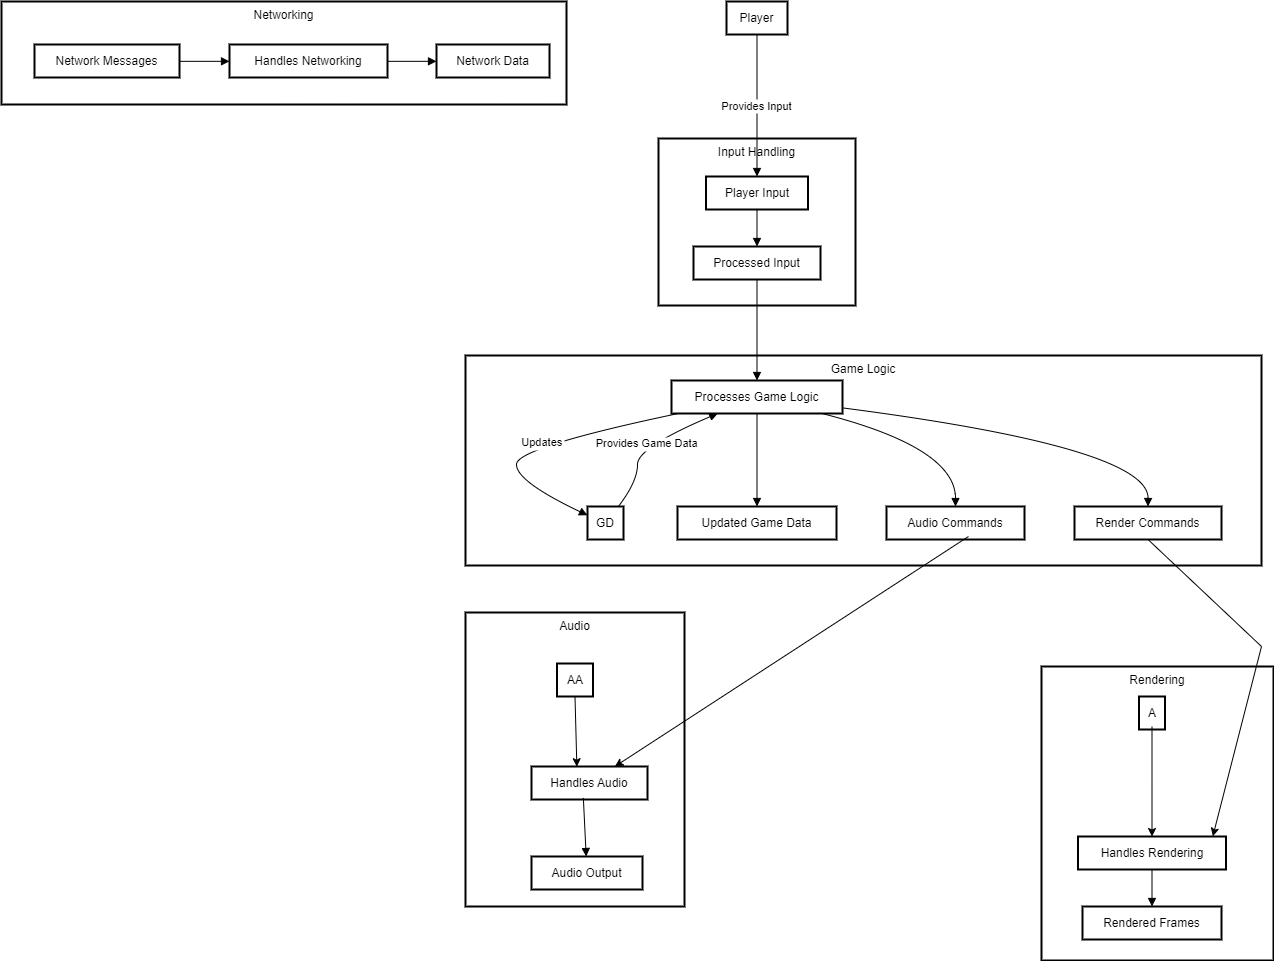

The diagram above was exported from draw.io. Its source (the exported page's mxGraphModel, read from the mxfile embedded in the PNG):
<mxGraphModel dx="1877" dy="565" grid="1" gridSize="10" guides="1" tooltips="1" connect="1" arrows="1" fold="1" page="1" pageScale="1" pageWidth="827" pageHeight="1169" math="0" shadow="0">
  <root>
    <mxCell id="0" />
    <mxCell id="1" parent="0" />
    <mxCell id="eQulgj2X6s7Qq9tELA9M-1" value="Networking" style="whiteSpace=wrap;strokeWidth=2;verticalAlign=top;" vertex="1" parent="1">
      <mxGeometry x="-90" y="55" width="565" height="103" as="geometry" />
    </mxCell>
    <mxCell id="eQulgj2X6s7Qq9tELA9M-2" value="Handles Networking" style="whiteSpace=wrap;strokeWidth=2;" vertex="1" parent="eQulgj2X6s7Qq9tELA9M-1">
      <mxGeometry x="228" y="43" width="158" height="33" as="geometry" />
    </mxCell>
    <mxCell id="eQulgj2X6s7Qq9tELA9M-3" value="Network Messages" style="whiteSpace=wrap;strokeWidth=2;" vertex="1" parent="eQulgj2X6s7Qq9tELA9M-1">
      <mxGeometry x="33" y="43" width="145" height="33" as="geometry" />
    </mxCell>
    <mxCell id="eQulgj2X6s7Qq9tELA9M-4" value="Network Data" style="whiteSpace=wrap;strokeWidth=2;" vertex="1" parent="eQulgj2X6s7Qq9tELA9M-1">
      <mxGeometry x="435" y="43" width="113" height="33" as="geometry" />
    </mxCell>
    <mxCell id="eQulgj2X6s7Qq9tELA9M-5" value="" style="curved=1;startArrow=none;endArrow=block;exitX=1;exitY=0.51;entryX=0;entryY=0.51;rounded=0;" edge="1" parent="eQulgj2X6s7Qq9tELA9M-1" source="eQulgj2X6s7Qq9tELA9M-3" target="eQulgj2X6s7Qq9tELA9M-2">
      <mxGeometry relative="1" as="geometry">
        <Array as="points" />
      </mxGeometry>
    </mxCell>
    <mxCell id="eQulgj2X6s7Qq9tELA9M-6" value="" style="curved=1;startArrow=none;endArrow=block;exitX=1;exitY=0.51;entryX=0;entryY=0.51;rounded=0;" edge="1" parent="eQulgj2X6s7Qq9tELA9M-1" source="eQulgj2X6s7Qq9tELA9M-2" target="eQulgj2X6s7Qq9tELA9M-4">
      <mxGeometry relative="1" as="geometry">
        <Array as="points" />
      </mxGeometry>
    </mxCell>
    <mxCell id="eQulgj2X6s7Qq9tELA9M-7" value="Audio" style="whiteSpace=wrap;strokeWidth=2;verticalAlign=top;" vertex="1" parent="1">
      <mxGeometry x="374" y="666" width="219" height="294" as="geometry" />
    </mxCell>
    <mxCell id="eQulgj2X6s7Qq9tELA9M-8" value="Handles Audio" style="whiteSpace=wrap;strokeWidth=2;" vertex="1" parent="1">
      <mxGeometry x="440" y="820" width="116" height="33" as="geometry" />
    </mxCell>
    <mxCell id="eQulgj2X6s7Qq9tELA9M-9" value="AA" style="whiteSpace=wrap;strokeWidth=2;" vertex="1" parent="1">
      <mxGeometry x="465.5" y="717" width="36" height="33" as="geometry" />
    </mxCell>
    <mxCell id="eQulgj2X6s7Qq9tELA9M-10" value="Audio Output" style="whiteSpace=wrap;strokeWidth=2;" vertex="1" parent="1">
      <mxGeometry x="440" y="910" width="111" height="33" as="geometry" />
    </mxCell>
    <mxCell id="eQulgj2X6s7Qq9tELA9M-11" value="Rendering" style="whiteSpace=wrap;strokeWidth=2;verticalAlign=top;" vertex="1" parent="1">
      <mxGeometry x="950" y="720" width="232" height="294" as="geometry" />
    </mxCell>
    <mxCell id="eQulgj2X6s7Qq9tELA9M-12" value="Handles Rendering" style="whiteSpace=wrap;strokeWidth=2;" vertex="1" parent="1">
      <mxGeometry x="986.5" y="890" width="148" height="33" as="geometry" />
    </mxCell>
    <mxCell id="eQulgj2X6s7Qq9tELA9M-13" value="A" style="whiteSpace=wrap;strokeWidth=2;" vertex="1" parent="1">
      <mxGeometry x="1047.5" y="750" width="26" height="33" as="geometry" />
    </mxCell>
    <mxCell id="eQulgj2X6s7Qq9tELA9M-14" value="Rendered Frames" style="whiteSpace=wrap;strokeWidth=2;" vertex="1" parent="1">
      <mxGeometry x="991" y="960" width="139" height="33" as="geometry" />
    </mxCell>
    <mxCell id="eQulgj2X6s7Qq9tELA9M-15" value="Game Logic" style="whiteSpace=wrap;strokeWidth=2;verticalAlign=top;" vertex="1" parent="1">
      <mxGeometry x="374" y="409" width="796" height="210" as="geometry" />
    </mxCell>
    <mxCell id="eQulgj2X6s7Qq9tELA9M-16" value="Processes Game Logic" style="whiteSpace=wrap;strokeWidth=2;" vertex="1" parent="1">
      <mxGeometry x="580" y="434" width="171" height="33" as="geometry" />
    </mxCell>
    <mxCell id="eQulgj2X6s7Qq9tELA9M-17" value="GD" style="whiteSpace=wrap;strokeWidth=2;" vertex="1" parent="1">
      <mxGeometry x="496" y="560" width="36" height="33" as="geometry" />
    </mxCell>
    <mxCell id="eQulgj2X6s7Qq9tELA9M-18" value="Updated Game Data" style="whiteSpace=wrap;strokeWidth=2;" vertex="1" parent="1">
      <mxGeometry x="586" y="560" width="159" height="33" as="geometry" />
    </mxCell>
    <mxCell id="eQulgj2X6s7Qq9tELA9M-19" value="Render Commands" style="whiteSpace=wrap;strokeWidth=2;" vertex="1" parent="1">
      <mxGeometry x="983" y="560" width="147" height="33" as="geometry" />
    </mxCell>
    <mxCell id="eQulgj2X6s7Qq9tELA9M-20" value="Audio Commands" style="whiteSpace=wrap;strokeWidth=2;" vertex="1" parent="1">
      <mxGeometry x="795" y="560" width="138" height="33" as="geometry" />
    </mxCell>
    <mxCell id="eQulgj2X6s7Qq9tELA9M-21" value="Input Handling" style="whiteSpace=wrap;strokeWidth=2;verticalAlign=top;" vertex="1" parent="1">
      <mxGeometry x="567" y="192" width="197" height="167" as="geometry" />
    </mxCell>
    <mxCell id="eQulgj2X6s7Qq9tELA9M-22" value="Processed Input" style="whiteSpace=wrap;strokeWidth=2;" vertex="1" parent="1">
      <mxGeometry x="602" y="300" width="127" height="33" as="geometry" />
    </mxCell>
    <mxCell id="eQulgj2X6s7Qq9tELA9M-23" value="Player Input" style="whiteSpace=wrap;strokeWidth=2;" vertex="1" parent="1">
      <mxGeometry x="614.5" y="230" width="102" height="33" as="geometry" />
    </mxCell>
    <mxCell id="eQulgj2X6s7Qq9tELA9M-24" value="Player" style="whiteSpace=wrap;strokeWidth=2;" vertex="1" parent="1">
      <mxGeometry x="635" y="55" width="61" height="33" as="geometry" />
    </mxCell>
    <mxCell id="eQulgj2X6s7Qq9tELA9M-25" value="" style="curved=1;startArrow=none;endArrow=block;exitX=0.5;exitY=1.01;entryX=0.5;entryY=0.01;rounded=0;" edge="1" parent="1" source="eQulgj2X6s7Qq9tELA9M-23" target="eQulgj2X6s7Qq9tELA9M-22">
      <mxGeometry relative="1" as="geometry">
        <Array as="points" />
      </mxGeometry>
    </mxCell>
    <mxCell id="eQulgj2X6s7Qq9tELA9M-26" value="" style="curved=1;startArrow=none;endArrow=block;exitX=0.5;exitY=1.02;entryX=0.5;entryY=-0.01;rounded=0;" edge="1" parent="1" source="eQulgj2X6s7Qq9tELA9M-22" target="eQulgj2X6s7Qq9tELA9M-16">
      <mxGeometry relative="1" as="geometry">
        <Array as="points" />
      </mxGeometry>
    </mxCell>
    <mxCell id="eQulgj2X6s7Qq9tELA9M-27" value="Provides Game Data" style="curved=1;startArrow=none;endArrow=block;exitX=0.85;exitY=0.01;entryX=0.27;entryY=1;rounded=0;" edge="1" parent="1" source="eQulgj2X6s7Qq9tELA9M-17" target="eQulgj2X6s7Qq9tELA9M-16">
      <mxGeometry relative="1" as="geometry">
        <Array as="points">
          <mxPoint x="546" y="535" />
          <mxPoint x="546" y="501" />
        </Array>
      </mxGeometry>
    </mxCell>
    <mxCell id="eQulgj2X6s7Qq9tELA9M-28" value="" style="curved=1;startArrow=none;endArrow=block;exitX=0.5;exitY=1;entryX=0.5;entryY=0.01;rounded=0;" edge="1" parent="1" source="eQulgj2X6s7Qq9tELA9M-16" target="eQulgj2X6s7Qq9tELA9M-18">
      <mxGeometry relative="1" as="geometry">
        <Array as="points" />
      </mxGeometry>
    </mxCell>
    <mxCell id="eQulgj2X6s7Qq9tELA9M-29" value="" style="curved=1;startArrow=none;endArrow=block;exitX=1;exitY=0.83;entryX=0.5;entryY=0.01;rounded=0;" edge="1" parent="1" source="eQulgj2X6s7Qq9tELA9M-16" target="eQulgj2X6s7Qq9tELA9M-19">
      <mxGeometry relative="1" as="geometry">
        <Array as="points">
          <mxPoint x="1057" y="501" />
        </Array>
      </mxGeometry>
    </mxCell>
    <mxCell id="eQulgj2X6s7Qq9tELA9M-30" value="" style="curved=1;startArrow=none;endArrow=block;exitX=0.88;exitY=1;entryX=0.5;entryY=0.01;rounded=0;" edge="1" parent="1" source="eQulgj2X6s7Qq9tELA9M-16" target="eQulgj2X6s7Qq9tELA9M-20">
      <mxGeometry relative="1" as="geometry">
        <Array as="points">
          <mxPoint x="864" y="501" />
        </Array>
      </mxGeometry>
    </mxCell>
    <mxCell id="eQulgj2X6s7Qq9tELA9M-33" value="" style="curved=1;startArrow=none;endArrow=block;exitX=0.5;exitY=1.02;entryX=0.5;entryY=-0.01;rounded=0;" edge="1" parent="1" source="eQulgj2X6s7Qq9tELA9M-12" target="eQulgj2X6s7Qq9tELA9M-14">
      <mxGeometry relative="1" as="geometry">
        <Array as="points" />
      </mxGeometry>
    </mxCell>
    <mxCell id="eQulgj2X6s7Qq9tELA9M-36" value="" style="curved=1;startArrow=none;endArrow=block;exitX=0.447;exitY=0.952;rounded=0;exitDx=0;exitDy=0;exitPerimeter=0;" edge="1" parent="1" source="eQulgj2X6s7Qq9tELA9M-8" target="eQulgj2X6s7Qq9tELA9M-10">
      <mxGeometry relative="1" as="geometry">
        <Array as="points" />
      </mxGeometry>
    </mxCell>
    <mxCell id="eQulgj2X6s7Qq9tELA9M-37" value="Provides Input" style="curved=1;startArrow=none;endArrow=block;exitX=0.5;exitY=1.01;entryX=0.5;entryY=-0.01;rounded=0;" edge="1" parent="1" source="eQulgj2X6s7Qq9tELA9M-24" target="eQulgj2X6s7Qq9tELA9M-23">
      <mxGeometry relative="1" as="geometry">
        <Array as="points" />
      </mxGeometry>
    </mxCell>
    <mxCell id="eQulgj2X6s7Qq9tELA9M-38" value="Updates" style="curved=1;startArrow=none;endArrow=block;exitX=0.04;exitY=1;entryX=-0.01;entryY=0.26;rounded=0;" edge="1" parent="1" source="eQulgj2X6s7Qq9tELA9M-16" target="eQulgj2X6s7Qq9tELA9M-17">
      <mxGeometry relative="1" as="geometry">
        <Array as="points">
          <mxPoint x="425" y="501" />
          <mxPoint x="425" y="535" />
        </Array>
      </mxGeometry>
    </mxCell>
    <mxCell id="eQulgj2X6s7Qq9tELA9M-39" value="" style="endArrow=classic;html=1;rounded=0;entryX=0.5;entryY=0;entryDx=0;entryDy=0;exitX=0.5;exitY=0.909;exitDx=0;exitDy=0;exitPerimeter=0;" edge="1" parent="1" source="eQulgj2X6s7Qq9tELA9M-13" target="eQulgj2X6s7Qq9tELA9M-12">
      <mxGeometry width="50" height="50" relative="1" as="geometry">
        <mxPoint x="1061" y="790" as="sourcePoint" />
        <mxPoint x="1080" y="804" as="targetPoint" />
      </mxGeometry>
    </mxCell>
    <mxCell id="eQulgj2X6s7Qq9tELA9M-40" value="" style="endArrow=classic;html=1;rounded=0;exitX=0.5;exitY=1;exitDx=0;exitDy=0;entryX=0.911;entryY=-0.006;entryDx=0;entryDy=0;entryPerimeter=0;" edge="1" parent="1" source="eQulgj2X6s7Qq9tELA9M-19" target="eQulgj2X6s7Qq9tELA9M-12">
      <mxGeometry width="50" height="50" relative="1" as="geometry">
        <mxPoint x="1070" y="600" as="sourcePoint" />
        <mxPoint x="960" y="730" as="targetPoint" />
        <Array as="points">
          <mxPoint x="1170" y="700" />
        </Array>
      </mxGeometry>
    </mxCell>
    <mxCell id="eQulgj2X6s7Qq9tELA9M-41" value="" style="endArrow=classic;html=1;rounded=0;exitX=0.5;exitY=1;exitDx=0;exitDy=0;entryX=0.391;entryY=0.006;entryDx=0;entryDy=0;entryPerimeter=0;" edge="1" parent="1" source="eQulgj2X6s7Qq9tELA9M-9" target="eQulgj2X6s7Qq9tELA9M-8">
      <mxGeometry width="50" height="50" relative="1" as="geometry">
        <mxPoint x="370" y="830" as="sourcePoint" />
        <mxPoint x="420" y="780" as="targetPoint" />
      </mxGeometry>
    </mxCell>
    <mxCell id="eQulgj2X6s7Qq9tELA9M-42" value="" style="endArrow=classic;html=1;rounded=0;exitX=0.594;exitY=0.909;exitDx=0;exitDy=0;exitPerimeter=0;" edge="1" parent="1" source="eQulgj2X6s7Qq9tELA9M-20" target="eQulgj2X6s7Qq9tELA9M-8">
      <mxGeometry width="50" height="50" relative="1" as="geometry">
        <mxPoint x="827" y="730" as="sourcePoint" />
        <mxPoint x="877" y="680" as="targetPoint" />
      </mxGeometry>
    </mxCell>
  </root>
</mxGraphModel>